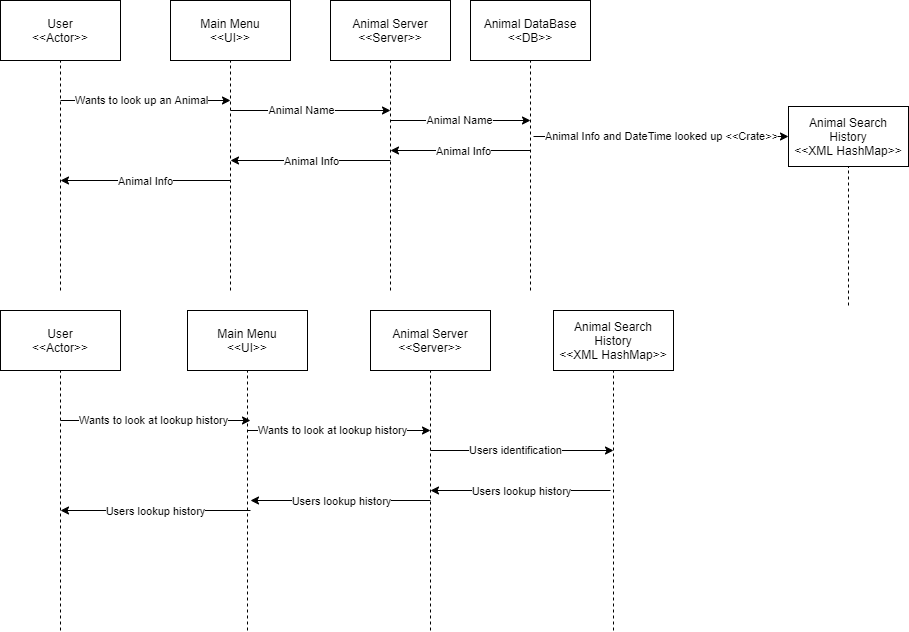

The diagram above was exported from draw.io. Its source (the exported page's mxGraphModel, read from the mxfile embedded in the PNG):
<mxGraphModel dx="868" dy="393" grid="1" gridSize="10" guides="1" tooltips="1" connect="1" arrows="1" fold="1" page="1" pageScale="1" pageWidth="850" pageHeight="1100" math="0" shadow="0">
  <root>
    <mxCell id="0" />
    <mxCell id="1" parent="0" />
    <mxCell id="8q4bWD0o-iLb2dAeC6z3-2" value="User&lt;br&gt;&amp;lt;&amp;lt;Actor&amp;gt;&amp;gt;" style="rounded=0;whiteSpace=wrap;html=1;" vertex="1" parent="1">
      <mxGeometry x="100" y="70" width="120" height="60" as="geometry" />
    </mxCell>
    <mxCell id="8q4bWD0o-iLb2dAeC6z3-3" value="Main Menu&lt;br&gt;&amp;lt;&amp;lt;UI&amp;gt;&amp;gt;" style="rounded=0;whiteSpace=wrap;html=1;" vertex="1" parent="1">
      <mxGeometry x="270" y="70" width="120" height="60" as="geometry" />
    </mxCell>
    <mxCell id="8q4bWD0o-iLb2dAeC6z3-5" value="Animal Search History&lt;br&gt;&amp;lt;&amp;lt;XML HashMap&amp;gt;&amp;gt;" style="rounded=0;whiteSpace=wrap;html=1;" vertex="1" parent="1">
      <mxGeometry x="888" y="176" width="120" height="60" as="geometry" />
    </mxCell>
    <mxCell id="8q4bWD0o-iLb2dAeC6z3-6" value="" style="endArrow=none;dashed=1;html=1;entryX=0.5;entryY=1;entryDx=0;entryDy=0;" edge="1" parent="1" target="8q4bWD0o-iLb2dAeC6z3-2">
      <mxGeometry width="50" height="50" relative="1" as="geometry">
        <mxPoint x="160" y="360" as="sourcePoint" />
        <mxPoint x="450" y="170" as="targetPoint" />
      </mxGeometry>
    </mxCell>
    <mxCell id="8q4bWD0o-iLb2dAeC6z3-7" value="" style="endArrow=none;dashed=1;html=1;entryX=0.5;entryY=1;entryDx=0;entryDy=0;" edge="1" parent="1" target="8q4bWD0o-iLb2dAeC6z3-3">
      <mxGeometry width="50" height="50" relative="1" as="geometry">
        <mxPoint x="330" y="360" as="sourcePoint" />
        <mxPoint x="170" y="140" as="targetPoint" />
      </mxGeometry>
    </mxCell>
    <mxCell id="8q4bWD0o-iLb2dAeC6z3-9" value="" style="endArrow=none;dashed=1;html=1;entryX=0.5;entryY=1;entryDx=0;entryDy=0;" edge="1" parent="1" target="8q4bWD0o-iLb2dAeC6z3-5">
      <mxGeometry width="50" height="50" relative="1" as="geometry">
        <mxPoint x="948" y="375" as="sourcePoint" />
        <mxPoint x="718" y="155" as="targetPoint" />
      </mxGeometry>
    </mxCell>
    <mxCell id="8q4bWD0o-iLb2dAeC6z3-10" value="" style="endArrow=classic;html=1;" edge="1" parent="1">
      <mxGeometry width="50" height="50" relative="1" as="geometry">
        <mxPoint x="160" y="170" as="sourcePoint" />
        <mxPoint x="330" y="170" as="targetPoint" />
      </mxGeometry>
    </mxCell>
    <mxCell id="8q4bWD0o-iLb2dAeC6z3-11" value="Wants to look up an Animal" style="edgeLabel;html=1;align=center;verticalAlign=middle;resizable=0;points=[];" vertex="1" connectable="0" parent="8q4bWD0o-iLb2dAeC6z3-10">
      <mxGeometry x="0.2" y="1" relative="1" as="geometry">
        <mxPoint x="-22" as="offset" />
      </mxGeometry>
    </mxCell>
    <mxCell id="8q4bWD0o-iLb2dAeC6z3-12" value="" style="endArrow=classic;html=1;" edge="1" parent="1">
      <mxGeometry width="50" height="50" relative="1" as="geometry">
        <mxPoint x="330" y="180" as="sourcePoint" />
        <mxPoint x="490" y="180" as="targetPoint" />
      </mxGeometry>
    </mxCell>
    <mxCell id="8q4bWD0o-iLb2dAeC6z3-13" value="Animal Name" style="edgeLabel;html=1;align=center;verticalAlign=middle;resizable=0;points=[];" vertex="1" connectable="0" parent="8q4bWD0o-iLb2dAeC6z3-12">
      <mxGeometry x="0.2" y="1" relative="1" as="geometry">
        <mxPoint x="-26" as="offset" />
      </mxGeometry>
    </mxCell>
    <mxCell id="8q4bWD0o-iLb2dAeC6z3-14" value="" style="endArrow=classic;html=1;entryX=0;entryY=0.5;entryDx=0;entryDy=0;" edge="1" parent="1" target="8q4bWD0o-iLb2dAeC6z3-5">
      <mxGeometry width="50" height="50" relative="1" as="geometry">
        <mxPoint x="633" y="206" as="sourcePoint" />
        <mxPoint x="643" y="205" as="targetPoint" />
      </mxGeometry>
    </mxCell>
    <mxCell id="8q4bWD0o-iLb2dAeC6z3-15" value="Animal Info and DateTime looked up &amp;lt;&amp;lt;Crate&amp;gt;&amp;gt;" style="edgeLabel;html=1;align=center;verticalAlign=middle;resizable=0;points=[];" vertex="1" connectable="0" parent="8q4bWD0o-iLb2dAeC6z3-14">
      <mxGeometry x="0.2" y="1" relative="1" as="geometry">
        <mxPoint x="-26" as="offset" />
      </mxGeometry>
    </mxCell>
    <mxCell id="8q4bWD0o-iLb2dAeC6z3-16" value="" style="endArrow=classic;html=1;" edge="1" parent="1">
      <mxGeometry width="50" height="50" relative="1" as="geometry">
        <mxPoint x="490" y="230" as="sourcePoint" />
        <mxPoint x="330" y="230" as="targetPoint" />
      </mxGeometry>
    </mxCell>
    <mxCell id="8q4bWD0o-iLb2dAeC6z3-17" value="Animal Info" style="edgeLabel;html=1;align=center;verticalAlign=middle;resizable=0;points=[];" vertex="1" connectable="0" parent="8q4bWD0o-iLb2dAeC6z3-16">
      <mxGeometry x="0.2" y="1" relative="1" as="geometry">
        <mxPoint x="16" y="-1" as="offset" />
      </mxGeometry>
    </mxCell>
    <mxCell id="8q4bWD0o-iLb2dAeC6z3-18" value="" style="endArrow=classic;html=1;" edge="1" parent="1">
      <mxGeometry width="50" height="50" relative="1" as="geometry">
        <mxPoint x="330" y="250" as="sourcePoint" />
        <mxPoint x="160" y="250" as="targetPoint" />
      </mxGeometry>
    </mxCell>
    <mxCell id="8q4bWD0o-iLb2dAeC6z3-19" value="Animal Info" style="edgeLabel;html=1;align=center;verticalAlign=middle;resizable=0;points=[];" vertex="1" connectable="0" parent="8q4bWD0o-iLb2dAeC6z3-18">
      <mxGeometry x="0.2" y="1" relative="1" as="geometry">
        <mxPoint x="16" y="-1" as="offset" />
      </mxGeometry>
    </mxCell>
    <mxCell id="8q4bWD0o-iLb2dAeC6z3-20" value="User&lt;br&gt;&amp;lt;&amp;lt;Actor&amp;gt;&amp;gt;" style="rounded=0;whiteSpace=wrap;html=1;" vertex="1" parent="1">
      <mxGeometry x="100" y="380" width="120" height="60" as="geometry" />
    </mxCell>
    <mxCell id="8q4bWD0o-iLb2dAeC6z3-21" value="Main Menu&lt;br&gt;&amp;lt;&amp;lt;UI&amp;gt;&amp;gt;" style="rounded=0;whiteSpace=wrap;html=1;" vertex="1" parent="1">
      <mxGeometry x="287" y="380" width="120" height="60" as="geometry" />
    </mxCell>
    <mxCell id="8q4bWD0o-iLb2dAeC6z3-22" value="Animal Search History&lt;br&gt;&amp;lt;&amp;lt;XML HashMap&amp;gt;&amp;gt;" style="rounded=0;whiteSpace=wrap;html=1;" vertex="1" parent="1">
      <mxGeometry x="653" y="380" width="120" height="60" as="geometry" />
    </mxCell>
    <mxCell id="8q4bWD0o-iLb2dAeC6z3-23" value="" style="endArrow=none;dashed=1;html=1;entryX=0.5;entryY=1;entryDx=0;entryDy=0;" edge="1" target="8q4bWD0o-iLb2dAeC6z3-22" parent="1">
      <mxGeometry width="50" height="50" relative="1" as="geometry">
        <mxPoint x="713" y="700" as="sourcePoint" />
        <mxPoint x="483" y="359" as="targetPoint" />
      </mxGeometry>
    </mxCell>
    <mxCell id="8q4bWD0o-iLb2dAeC6z3-24" value="" style="endArrow=none;dashed=1;html=1;entryX=0.5;entryY=1;entryDx=0;entryDy=0;" edge="1" target="8q4bWD0o-iLb2dAeC6z3-21" parent="1">
      <mxGeometry width="50" height="50" relative="1" as="geometry">
        <mxPoint x="347" y="700" as="sourcePoint" />
        <mxPoint x="187" y="450" as="targetPoint" />
      </mxGeometry>
    </mxCell>
    <mxCell id="8q4bWD0o-iLb2dAeC6z3-25" value="" style="endArrow=none;dashed=1;html=1;entryX=0.5;entryY=1;entryDx=0;entryDy=0;" edge="1" target="8q4bWD0o-iLb2dAeC6z3-20" parent="1">
      <mxGeometry width="50" height="50" relative="1" as="geometry">
        <mxPoint x="160" y="700" as="sourcePoint" />
        <mxPoint x="450" y="480" as="targetPoint" />
      </mxGeometry>
    </mxCell>
    <mxCell id="8q4bWD0o-iLb2dAeC6z3-26" value="" style="endArrow=classic;html=1;" edge="1" parent="1">
      <mxGeometry width="50" height="50" relative="1" as="geometry">
        <mxPoint x="160" y="490" as="sourcePoint" />
        <mxPoint x="350" y="490" as="targetPoint" />
      </mxGeometry>
    </mxCell>
    <mxCell id="8q4bWD0o-iLb2dAeC6z3-27" value="Wants to look at lookup history" style="edgeLabel;html=1;align=center;verticalAlign=middle;resizable=0;points=[];" vertex="1" connectable="0" parent="8q4bWD0o-iLb2dAeC6z3-26">
      <mxGeometry x="0.2" y="1" relative="1" as="geometry">
        <mxPoint x="-22" as="offset" />
      </mxGeometry>
    </mxCell>
    <mxCell id="8q4bWD0o-iLb2dAeC6z3-28" value="" style="endArrow=classic;html=1;" edge="1" parent="1">
      <mxGeometry width="50" height="50" relative="1" as="geometry">
        <mxPoint x="347" y="500" as="sourcePoint" />
        <mxPoint x="530" y="500" as="targetPoint" />
      </mxGeometry>
    </mxCell>
    <mxCell id="8q4bWD0o-iLb2dAeC6z3-29" value="Wants to look at lookup history" style="edgeLabel;html=1;align=center;verticalAlign=middle;resizable=0;points=[];" vertex="1" connectable="0" parent="8q4bWD0o-iLb2dAeC6z3-28">
      <mxGeometry x="0.2" y="1" relative="1" as="geometry">
        <mxPoint x="-26" as="offset" />
      </mxGeometry>
    </mxCell>
    <mxCell id="8q4bWD0o-iLb2dAeC6z3-32" value="Animal Server&lt;br&gt;&amp;lt;&amp;lt;Server&amp;gt;&amp;gt;" style="rounded=0;whiteSpace=wrap;html=1;" vertex="1" parent="1">
      <mxGeometry x="430" y="70" width="120" height="60" as="geometry" />
    </mxCell>
    <mxCell id="8q4bWD0o-iLb2dAeC6z3-33" value="" style="endArrow=none;dashed=1;html=1;entryX=0.5;entryY=1;entryDx=0;entryDy=0;" edge="1" parent="1" target="8q4bWD0o-iLb2dAeC6z3-32">
      <mxGeometry width="50" height="50" relative="1" as="geometry">
        <mxPoint x="490" y="360" as="sourcePoint" />
        <mxPoint x="180" y="150" as="targetPoint" />
      </mxGeometry>
    </mxCell>
    <mxCell id="8q4bWD0o-iLb2dAeC6z3-34" value="" style="endArrow=none;dashed=1;html=1;entryX=0.5;entryY=1;entryDx=0;entryDy=0;" edge="1" target="8q4bWD0o-iLb2dAeC6z3-35" parent="1">
      <mxGeometry width="50" height="50" relative="1" as="geometry">
        <mxPoint x="630" y="360" as="sourcePoint" />
        <mxPoint x="480" y="140" as="targetPoint" />
      </mxGeometry>
    </mxCell>
    <mxCell id="8q4bWD0o-iLb2dAeC6z3-35" value="Animal DataBase&lt;br&gt;&amp;lt;&amp;lt;DB&amp;gt;&amp;gt;" style="rounded=0;whiteSpace=wrap;html=1;" vertex="1" parent="1">
      <mxGeometry x="570" y="70" width="120" height="60" as="geometry" />
    </mxCell>
    <mxCell id="8q4bWD0o-iLb2dAeC6z3-36" value="" style="endArrow=classic;html=1;" edge="1" parent="1">
      <mxGeometry width="50" height="50" relative="1" as="geometry">
        <mxPoint x="490" y="190" as="sourcePoint" />
        <mxPoint x="630" y="190" as="targetPoint" />
      </mxGeometry>
    </mxCell>
    <mxCell id="8q4bWD0o-iLb2dAeC6z3-37" value="Animal Name" style="edgeLabel;html=1;align=center;verticalAlign=middle;resizable=0;points=[];" vertex="1" connectable="0" parent="8q4bWD0o-iLb2dAeC6z3-36">
      <mxGeometry x="0.2" y="1" relative="1" as="geometry">
        <mxPoint x="-16" as="offset" />
      </mxGeometry>
    </mxCell>
    <mxCell id="8q4bWD0o-iLb2dAeC6z3-38" value="" style="endArrow=classic;html=1;" edge="1" parent="1">
      <mxGeometry width="50" height="50" relative="1" as="geometry">
        <mxPoint x="630" y="220" as="sourcePoint" />
        <mxPoint x="490" y="220" as="targetPoint" />
      </mxGeometry>
    </mxCell>
    <mxCell id="8q4bWD0o-iLb2dAeC6z3-39" value="Animal Info" style="edgeLabel;html=1;align=center;verticalAlign=middle;resizable=0;points=[];" vertex="1" connectable="0" parent="8q4bWD0o-iLb2dAeC6z3-38">
      <mxGeometry x="0.2" y="1" relative="1" as="geometry">
        <mxPoint x="16" y="-1" as="offset" />
      </mxGeometry>
    </mxCell>
    <mxCell id="8q4bWD0o-iLb2dAeC6z3-40" value="Animal Server&lt;br&gt;&amp;lt;&amp;lt;Server&amp;gt;&amp;gt;" style="rounded=0;whiteSpace=wrap;html=1;" vertex="1" parent="1">
      <mxGeometry x="470" y="380" width="120" height="60" as="geometry" />
    </mxCell>
    <mxCell id="8q4bWD0o-iLb2dAeC6z3-41" value="" style="endArrow=none;dashed=1;html=1;entryX=0.5;entryY=1;entryDx=0;entryDy=0;" edge="1" target="8q4bWD0o-iLb2dAeC6z3-40" parent="1">
      <mxGeometry width="50" height="50" relative="1" as="geometry">
        <mxPoint x="530" y="700" as="sourcePoint" />
        <mxPoint x="220" y="460" as="targetPoint" />
      </mxGeometry>
    </mxCell>
    <mxCell id="8q4bWD0o-iLb2dAeC6z3-42" value="" style="endArrow=classic;html=1;" edge="1" parent="1">
      <mxGeometry width="50" height="50" relative="1" as="geometry">
        <mxPoint x="530" y="520" as="sourcePoint" />
        <mxPoint x="713" y="520" as="targetPoint" />
      </mxGeometry>
    </mxCell>
    <mxCell id="8q4bWD0o-iLb2dAeC6z3-43" value="Users identification" style="edgeLabel;html=1;align=center;verticalAlign=middle;resizable=0;points=[];" vertex="1" connectable="0" parent="8q4bWD0o-iLb2dAeC6z3-42">
      <mxGeometry x="0.2" y="1" relative="1" as="geometry">
        <mxPoint x="-26" as="offset" />
      </mxGeometry>
    </mxCell>
    <mxCell id="8q4bWD0o-iLb2dAeC6z3-44" value="" style="endArrow=classic;html=1;" edge="1" parent="1">
      <mxGeometry width="50" height="50" relative="1" as="geometry">
        <mxPoint x="710" y="560" as="sourcePoint" />
        <mxPoint x="530" y="560" as="targetPoint" />
      </mxGeometry>
    </mxCell>
    <mxCell id="8q4bWD0o-iLb2dAeC6z3-45" value="Users lookup history" style="edgeLabel;html=1;align=center;verticalAlign=middle;resizable=0;points=[];" vertex="1" connectable="0" parent="8q4bWD0o-iLb2dAeC6z3-44">
      <mxGeometry x="0.2" y="1" relative="1" as="geometry">
        <mxPoint x="18" y="-1" as="offset" />
      </mxGeometry>
    </mxCell>
    <mxCell id="8q4bWD0o-iLb2dAeC6z3-46" value="" style="endArrow=classic;html=1;" edge="1" parent="1">
      <mxGeometry width="50" height="50" relative="1" as="geometry">
        <mxPoint x="530" y="570" as="sourcePoint" />
        <mxPoint x="350" y="570" as="targetPoint" />
      </mxGeometry>
    </mxCell>
    <mxCell id="8q4bWD0o-iLb2dAeC6z3-47" value="Users lookup history" style="edgeLabel;html=1;align=center;verticalAlign=middle;resizable=0;points=[];" vertex="1" connectable="0" parent="8q4bWD0o-iLb2dAeC6z3-46">
      <mxGeometry x="0.2" y="1" relative="1" as="geometry">
        <mxPoint x="18" y="-1" as="offset" />
      </mxGeometry>
    </mxCell>
    <mxCell id="8q4bWD0o-iLb2dAeC6z3-48" value="" style="endArrow=classic;html=1;" edge="1" parent="1">
      <mxGeometry width="50" height="50" relative="1" as="geometry">
        <mxPoint x="350" y="580" as="sourcePoint" />
        <mxPoint x="160" y="580" as="targetPoint" />
      </mxGeometry>
    </mxCell>
    <mxCell id="8q4bWD0o-iLb2dAeC6z3-49" value="Users lookup history" style="edgeLabel;html=1;align=center;verticalAlign=middle;resizable=0;points=[];" vertex="1" connectable="0" parent="8q4bWD0o-iLb2dAeC6z3-48">
      <mxGeometry x="0.2" y="1" relative="1" as="geometry">
        <mxPoint x="18" y="-1" as="offset" />
      </mxGeometry>
    </mxCell>
  </root>
</mxGraphModel>